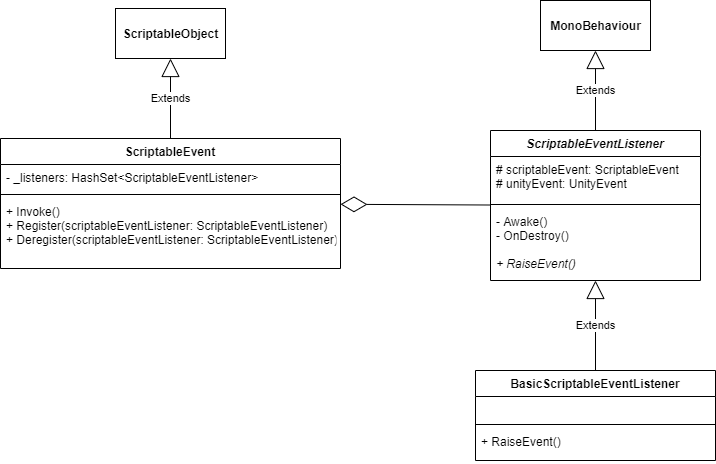

The diagram above was exported from draw.io. Its source (the exported page's mxGraphModel, read from the mxfile embedded in the PNG):
<mxGraphModel dx="1422" dy="762" grid="1" gridSize="10" guides="1" tooltips="1" connect="1" arrows="1" fold="1" page="1" pageScale="1" pageWidth="1200" pageHeight="1000" math="0" shadow="0">
  <root>
    <mxCell id="0" />
    <mxCell id="1" parent="0" />
    <mxCell id="ByRoHeb2GSjOh1uYzpbH-1" value="ScriptableEvent" style="swimlane;fontStyle=1;align=center;verticalAlign=top;childLayout=stackLayout;horizontal=1;startSize=26;horizontalStack=0;resizeParent=1;resizeParentMax=0;resizeLast=0;collapsible=1;marginBottom=0;" vertex="1" parent="1">
      <mxGeometry x="200" y="248" width="340" height="130" as="geometry" />
    </mxCell>
    <mxCell id="ByRoHeb2GSjOh1uYzpbH-2" value="- _listeners: HashSet&lt;ScriptableEventListener&gt;" style="text;strokeColor=none;fillColor=none;align=left;verticalAlign=top;spacingLeft=4;spacingRight=4;overflow=hidden;rotatable=0;points=[[0,0.5],[1,0.5]];portConstraint=eastwest;" vertex="1" parent="ByRoHeb2GSjOh1uYzpbH-1">
      <mxGeometry y="26" width="340" height="26" as="geometry" />
    </mxCell>
    <mxCell id="ByRoHeb2GSjOh1uYzpbH-3" value="" style="line;strokeWidth=1;fillColor=none;align=left;verticalAlign=middle;spacingTop=-1;spacingLeft=3;spacingRight=3;rotatable=0;labelPosition=right;points=[];portConstraint=eastwest;" vertex="1" parent="ByRoHeb2GSjOh1uYzpbH-1">
      <mxGeometry y="52" width="340" height="8" as="geometry" />
    </mxCell>
    <mxCell id="ByRoHeb2GSjOh1uYzpbH-4" value="+ Invoke()&#10;+ Register(scriptableEventListener: ScriptableEventListener)&#10;+ Deregister(scriptableEventListener: ScriptableEventListener)" style="text;strokeColor=none;fillColor=none;align=left;verticalAlign=top;spacingLeft=4;spacingRight=4;overflow=hidden;rotatable=0;points=[[0,0.5],[1,0.5]];portConstraint=eastwest;" vertex="1" parent="ByRoHeb2GSjOh1uYzpbH-1">
      <mxGeometry y="60" width="340" height="70" as="geometry" />
    </mxCell>
    <mxCell id="ByRoHeb2GSjOh1uYzpbH-5" value="ScriptableObject" style="html=1;fontStyle=1" vertex="1" parent="1">
      <mxGeometry x="315" y="118" width="110" height="50" as="geometry" />
    </mxCell>
    <mxCell id="ByRoHeb2GSjOh1uYzpbH-6" value="Extends" style="endArrow=block;endSize=16;endFill=0;html=1;" edge="1" parent="1" source="ByRoHeb2GSjOh1uYzpbH-1" target="ByRoHeb2GSjOh1uYzpbH-5">
      <mxGeometry width="160" relative="1" as="geometry">
        <mxPoint x="320" y="218" as="sourcePoint" />
        <mxPoint x="480" y="218" as="targetPoint" />
      </mxGeometry>
    </mxCell>
    <mxCell id="ByRoHeb2GSjOh1uYzpbH-7" value="ScriptableEventListener" style="swimlane;fontStyle=3;align=center;verticalAlign=top;childLayout=stackLayout;horizontal=1;startSize=26;horizontalStack=0;resizeParent=1;resizeParentMax=0;resizeLast=0;collapsible=1;marginBottom=0;" vertex="1" parent="1">
      <mxGeometry x="690" y="240" width="210" height="150" as="geometry" />
    </mxCell>
    <mxCell id="ByRoHeb2GSjOh1uYzpbH-8" value="# scriptableEvent: ScriptableEvent&#10;# unityEvent: UnityEvent" style="text;strokeColor=none;fillColor=none;align=left;verticalAlign=top;spacingLeft=4;spacingRight=4;overflow=hidden;rotatable=0;points=[[0,0.5],[1,0.5]];portConstraint=eastwest;" vertex="1" parent="ByRoHeb2GSjOh1uYzpbH-7">
      <mxGeometry y="26" width="210" height="44" as="geometry" />
    </mxCell>
    <mxCell id="ByRoHeb2GSjOh1uYzpbH-9" value="" style="line;strokeWidth=1;fillColor=none;align=left;verticalAlign=middle;spacingTop=-1;spacingLeft=3;spacingRight=3;rotatable=0;labelPosition=right;points=[];portConstraint=eastwest;" vertex="1" parent="ByRoHeb2GSjOh1uYzpbH-7">
      <mxGeometry y="70" width="210" height="8" as="geometry" />
    </mxCell>
    <mxCell id="ByRoHeb2GSjOh1uYzpbH-10" value="- Awake()&lt;br&gt;- OnDestroy()&lt;br&gt;&lt;br&gt;&lt;i&gt;+ RaiseEvent()&lt;/i&gt;" style="text;strokeColor=none;fillColor=none;align=left;verticalAlign=top;spacingLeft=4;spacingRight=4;overflow=hidden;rotatable=0;points=[[0,0.5],[1,0.5]];portConstraint=eastwest;html=1;" vertex="1" parent="ByRoHeb2GSjOh1uYzpbH-7">
      <mxGeometry y="78" width="210" height="72" as="geometry" />
    </mxCell>
    <mxCell id="ByRoHeb2GSjOh1uYzpbH-13" value="MonoBehaviour" style="html=1;fontStyle=1" vertex="1" parent="1">
      <mxGeometry x="740" y="110" width="110" height="50" as="geometry" />
    </mxCell>
    <mxCell id="ByRoHeb2GSjOh1uYzpbH-15" value="Extends" style="endArrow=block;endSize=16;endFill=0;html=1;" edge="1" parent="1" source="ByRoHeb2GSjOh1uYzpbH-7" target="ByRoHeb2GSjOh1uYzpbH-13">
      <mxGeometry width="160" relative="1" as="geometry">
        <mxPoint x="1180" y="250" as="sourcePoint" />
        <mxPoint x="1180" y="170" as="targetPoint" />
      </mxGeometry>
    </mxCell>
    <mxCell id="ByRoHeb2GSjOh1uYzpbH-21" value="" style="endArrow=diamondThin;endFill=0;endSize=24;html=1;" edge="1" parent="1" source="ByRoHeb2GSjOh1uYzpbH-7" target="ByRoHeb2GSjOh1uYzpbH-1">
      <mxGeometry width="160" relative="1" as="geometry">
        <mxPoint x="620" y="458" as="sourcePoint" />
        <mxPoint x="520" y="448" as="targetPoint" />
      </mxGeometry>
    </mxCell>
    <mxCell id="ByRoHeb2GSjOh1uYzpbH-22" value="BasicScriptableEventListener" style="swimlane;fontStyle=1;align=center;verticalAlign=top;childLayout=stackLayout;horizontal=1;startSize=26;horizontalStack=0;resizeParent=1;resizeParentMax=0;resizeLast=0;collapsible=1;marginBottom=0;" vertex="1" parent="1">
      <mxGeometry x="675" y="480" width="240" height="90" as="geometry" />
    </mxCell>
    <mxCell id="ByRoHeb2GSjOh1uYzpbH-23" value=" " style="text;strokeColor=none;fillColor=none;align=left;verticalAlign=top;spacingLeft=4;spacingRight=4;overflow=hidden;rotatable=0;points=[[0,0.5],[1,0.5]];portConstraint=eastwest;" vertex="1" parent="ByRoHeb2GSjOh1uYzpbH-22">
      <mxGeometry y="26" width="240" height="24" as="geometry" />
    </mxCell>
    <mxCell id="ByRoHeb2GSjOh1uYzpbH-24" value="" style="line;strokeWidth=1;fillColor=none;align=left;verticalAlign=middle;spacingTop=-1;spacingLeft=3;spacingRight=3;rotatable=0;labelPosition=right;points=[];portConstraint=eastwest;" vertex="1" parent="ByRoHeb2GSjOh1uYzpbH-22">
      <mxGeometry y="50" width="240" height="8" as="geometry" />
    </mxCell>
    <mxCell id="ByRoHeb2GSjOh1uYzpbH-25" value="+ RaiseEvent()" style="text;strokeColor=none;fillColor=none;align=left;verticalAlign=top;spacingLeft=4;spacingRight=4;overflow=hidden;rotatable=0;points=[[0,0.5],[1,0.5]];portConstraint=eastwest;" vertex="1" parent="ByRoHeb2GSjOh1uYzpbH-22">
      <mxGeometry y="58" width="240" height="32" as="geometry" />
    </mxCell>
    <mxCell id="ByRoHeb2GSjOh1uYzpbH-26" value="Extends" style="endArrow=block;endSize=16;endFill=0;html=1;" edge="1" parent="1" source="ByRoHeb2GSjOh1uYzpbH-22" target="ByRoHeb2GSjOh1uYzpbH-7">
      <mxGeometry width="160" relative="1" as="geometry">
        <mxPoint x="805" y="250" as="sourcePoint" />
        <mxPoint x="805" y="170" as="targetPoint" />
      </mxGeometry>
    </mxCell>
  </root>
</mxGraphModel>